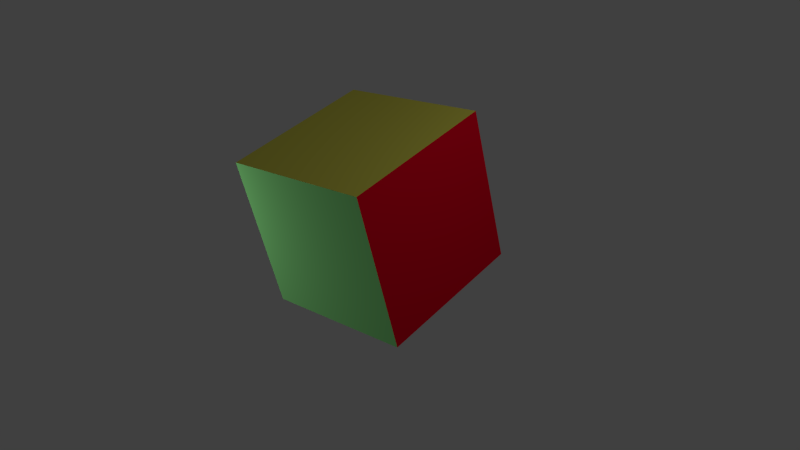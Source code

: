 # Source: kuubik.blend  (saved by Blender 2.66.1; exported with 4.5.12 LTS)
import bpy
from mathutils import Matrix  # noqa: F401  (used for matrix-valued properties, if any)

bpy.ops.wm.read_factory_settings(use_empty=True)
scene = bpy.context.scene
scene.name = 'Scene'

# ---- collections
col_collection_1 = bpy.data.collections.new('Collection 1'); scene.collection.children.link(col_collection_1)

# ---- materials (node trees are filled in below, after node groups)
mat_material1 = bpy.data.materials.new('Material1')
mat_material1.alpha_threshold = 0.0
mat_material1.use_transparent_shadow = False
mat_material1.diffuse_color = (0.2735, 0.8, 0.256, 1.0)
mat_material1.roughness = 0.5
mat_material1.specular_intensity = 1.0
mat_material1.line_color = (0.0, 0.0, 0.0, 1.0)
mat_material2 = bpy.data.materials.new('Material2')
mat_material2.alpha_threshold = 0.0
mat_material2.use_transparent_shadow = False
mat_material2.diffuse_color = (0.8, 0.0, 0.01958, 1.0)
mat_material2.roughness = 0.5
mat_material2.line_color = (0.0, 0.0, 0.0, 1.0)
mat_material3 = bpy.data.materials.new('Material3')
mat_material3.alpha_threshold = 0.0
mat_material3.use_transparent_shadow = False
mat_material3.diffuse_color = (0.8, 0.7574, 0.1077, 1.0)
mat_material3.roughness = 0.5
mat_material3.specular_intensity = 0.0
mat_material3.line_color = (0.0, 0.0, 0.0, 1.0)

# ---- material node trees

# ---- world
world_world = bpy.data.worlds.new('World'); scene.world = world_world
world_world.color = (0.05088, 0.05088, 0.05088)
world_world.use_sun_shadow = False
world_world.sun_shadow_jitter_overblur = 0.0
world_world.cycles.sampling_method = 'MANUAL'
world_world.cycles.sample_map_resolution = 256

# ---- cameras
cam_camera = bpy.data.cameras.new('Camera')
cam_camera.clip_end = 100.0
cam_camera.lens = 35.0
cam_camera.sensor_width = 32.0
cam_camera.sensor_height = 18.0
cam_camera.ortho_scale = 7.314
cam_camera.dof.focus_distance = 0.0
cam_camera.dof.aperture_fstop = 128.0

# ---- lights
light_point = bpy.data.lights.new('Point', 'POINT')
light_point.transmission_factor = 0.0
light_point.energy = 100.0
light_point.shadow_buffer_clip_start = 0.5
light_point.shadow_soft_size = 0.1
light_point.shadow_maximum_resolution = 0.006
light_point.use_absolute_resolution = True
light_point.cycles.use_multiple_importance_sampling = False
light_lamp = bpy.data.lights.new('Lamp', 'POINT')
light_lamp.transmission_factor = 0.0
light_lamp.cutoff_distance = 30.0
light_lamp.energy = 100.0
light_lamp.shadow_buffer_clip_start = 1.001
light_lamp.shadow_soft_size = 0.1
light_lamp.shadow_maximum_resolution = 0.006
light_lamp.use_absolute_resolution = True
light_lamp.cycles.use_multiple_importance_sampling = False

# ---- meshes
me_cube = bpy.data.meshes.new('Cube')
me_cube.from_pydata([(-1.0, -1.0, -1.0), (-1.0, 1.0, -1.0), (1.0, 1.0, -1.0), (1.0, -1.0, -1.0), (-1.0, -1.0, 1.0), (-1.0, 1.0, 1.0), (1.0, 1.0, 1.0), (1.0, -1.0, 1.0)], [], [(4, 5, 1), (5, 6, 2), (6, 7, 3), (7, 4, 0), (0, 1, 2), (7, 6, 5), (0, 4, 1), (1, 5, 2), (2, 6, 3), (3, 7, 0), (3, 0, 2), (4, 7, 5)])
me_cube.polygons.foreach_set('material_index', [1, 0, 1, 0, 2, 2, 1, 0, 1, 0, 2, 2])
_uv = me_cube.uv_layers.new(name='UVMap')
_uv.uv.foreach_set('vector', [0.9725, 0.9653, 0.01816, 0.9661, 0.01708, 0.0118, 0.9766, 1.0, 0.007835, 0.9956, 0.01092, 0.02362, 0.922, 0.9874, 0.06344, 0.9874, 0.06344, 0.01962, 1.002, 0.9965, 0.008678, 0.9965, 0.008678, 0.003469, 0.3036, 0.8118, 0.3036, 0.3685, 0.691, 0.3685, 0.9375, 0.0198, 0.9375, 0.9815, 0.05627, 0.9815, 0.9714, 0.01095, 0.9725, 0.9653, 0.01708, 0.0118, 0.9797, 0.0283, 0.9766, 1.0, 0.01092, 0.02362, 0.922, 0.01962, 0.922, 0.9874, 0.06344, 0.01962, 1.002, 0.003469, 1.002, 0.9965, 0.008678, 0.003469, 0.691, 0.8118, 0.3036, 0.8118, 0.691, 0.3685, 0.05627, 0.0198, 0.9375, 0.0198, 0.05627, 0.9815])
me_cube.materials.append(mat_material1)
me_cube.materials.append(mat_material2)
me_cube.materials.append(mat_material3)
me_cube.use_remesh_preserve_volume = False
me_cube.use_remesh_preserve_attributes = False
me_cube.use_mirror_vertex_groups = False
me_cube.update()

# ---- objects
ob_point = bpy.data.objects.new('Point', light_point)
ob_cube = bpy.data.objects.new('Cube', me_cube)
ob_lamp = bpy.data.objects.new('Lamp', light_lamp)
ob_camera = bpy.data.objects.new('Camera', cam_camera)

# ---- transforms, parenting, visibility, modifiers, constraints
ob_point.location = (-3.07, -2.717, 2.027)
ob_point.lineart.crease_threshold = 0.0
ob_cube.location = (-0.2933, -2.667e-07, 1.985)
ob_cube.rotation_euler = (0.2, -0.08243, 0.06892)
ob_cube.lineart.crease_threshold = 0.0
ob_lamp.location = (4.076, 1.005, 5.904)
ob_lamp.rotation_euler = (0.6503, 0.05522, 1.866)
ob_lamp.lock_rotations_4d = False
ob_lamp.empty_display_type = 'ARROWS'
ob_lamp.color = (0.0, 0.0, 0.0, 0.0)
ob_lamp.lineart.crease_threshold = 0.0
ob_camera.location = (6.894, -6.275, 6.526)
ob_camera.rotation_euler = (1.109, 0.01082, 0.8149)
ob_camera.lock_rotations_4d = False
ob_camera.empty_display_type = 'ARROWS'
ob_camera.color = (0.0, 0.0, 0.0, 0.0)
ob_camera.display_type = 'WIRE'
ob_camera.lineart.crease_threshold = 0.0

# ---- collection membership
col_collection_1.objects.link(ob_point)
col_collection_1.objects.link(ob_cube)
col_collection_1.objects.link(ob_lamp)
col_collection_1.objects.link(ob_camera)

# ---- scene / render settings (as saved in the file)
scene.camera = ob_camera
scene.frame_start = 1; scene.frame_end = 250; scene.frame_set(1)
scene.render.engine = 'BLENDER_EEVEE_NEXT'
scene.render.image_settings.color_mode = 'RGB'
scene.render.image_settings.compression = 90
scene.render.resolution_percentage = 50
scene.render.dither_intensity = 0.0
scene.cycles.use_denoising = False
scene.cycles.samples = 10
scene.cycles.sampling_pattern = 'TABULATED_SOBOL'
scene.cycles.light_sampling_threshold = 0.0
scene.cycles.use_adaptive_sampling = False
scene.cycles.use_light_tree = False
scene.cycles.blur_glossy = 0.0
scene.cycles.volume_bounces = 1
scene.cycles.pixel_filter_type = 'GAUSSIAN'
scene.cycles.sample_clamp_indirect = 0.0
scene.view_settings.view_transform = 'Standard'
bpy.context.view_layer.update()
